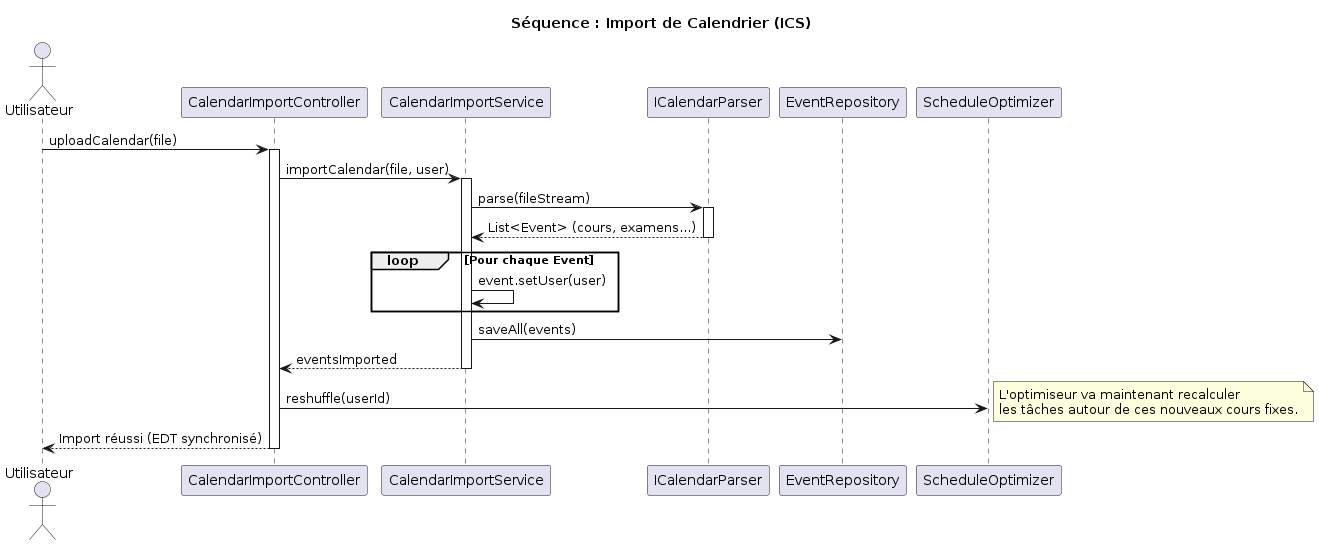

The diagram above was rendered by PlantUML. Its source (embedded in the PNG):
@startuml
title Séquence : Import de Calendrier (ICS)

actor Utilisateur
participant "CalendarImportController" as Ctrl
participant "CalendarImportService" as Service
participant "ICalendarParser" as Parser
participant "EventRepository" as EventRepo
participant "ScheduleOptimizer" as Optimizer

Utilisateur -> Ctrl : uploadCalendar(file)
activate Ctrl

Ctrl -> Service : importCalendar(file, user)
activate Service

Service -> Parser : parse(fileStream)
activate Parser
Parser --> Service : List<Event> (cours, examens...)
deactivate Parser

loop Pour chaque Event
    Service -> Service : event.setUser(user)
end

Service -> EventRepo : saveAll(events)
Service --> Ctrl : eventsImported
deactivate Service

Ctrl -> Optimizer : reshuffle(userId)
note right : L'optimiseur va maintenant recalculer\nles tâches autour de ces nouveaux cours fixes.

Ctrl --> Utilisateur : Import réussi (EDT synchronisé)
deactivate Ctrl
@enduml